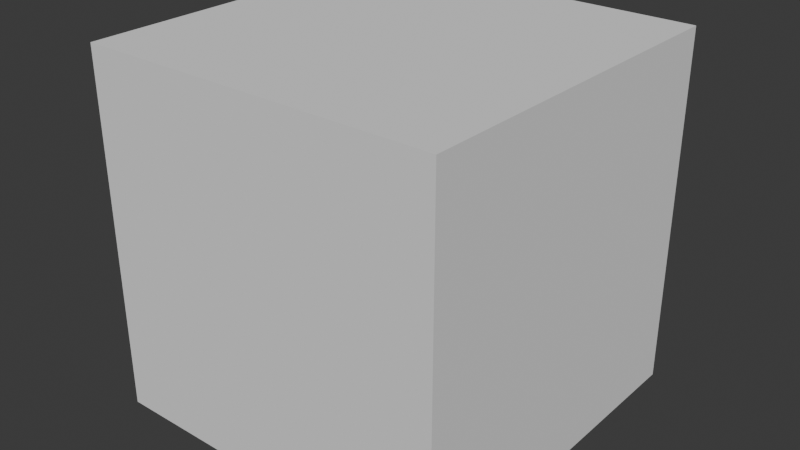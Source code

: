# Source: Full-0.blend  (saved by Blender 4.3.34; exported with 4.5.12 LTS)
import bpy
from mathutils import Matrix  # noqa: F401  (used for matrix-valued properties, if any)

bpy.ops.wm.read_factory_settings(use_empty=True)
scene = bpy.context.scene
scene.name = 'Scene'

# ---- collections
col_collection = bpy.data.collections.new('Collection'); scene.collection.children.link(col_collection)

# ---- world
world_world = bpy.data.worlds.new('World'); scene.world = world_world
world_world.use_nodes = True; world_world.node_tree.nodes.clear()
_N = world_world.node_tree.nodes; _L = world_world.node_tree.links
n0 = _N.new('ShaderNodeOutputWorld'); n0.name = 'World Output'; n0.location = (300, 300)
n1 = _N.new('ShaderNodeBackground'); n1.name = 'Background'; n1.location = (10, 300)
n1.inputs[0].default_value = (0.05088, 0.05088, 0.05088, 1.0)
_L.new(n1.outputs[0], n0.inputs[0])
n0.is_active_output = True
world_world.color = (0.05088, 0.05088, 0.05088)
world_world.sun_shadow_jitter_overblur = 0.0

# ---- meshes
me_cube = bpy.data.meshes.new('Cube')
me_cube.from_pydata([(1.0, 1.0, 1.0), (1.0, 1.0, -1.0), (1.0, -1.0, 1.0), (1.0, -1.0, -1.0), (-1.0, 1.0, 1.0), (-1.0, 1.0, -1.0), (-1.0, -1.0, 1.0), (-1.0, -1.0, -1.0)], [], [(0, 4, 6, 2), (3, 2, 6, 7), (7, 6, 4, 5), (5, 1, 3, 7), (1, 0, 2, 3), (5, 4, 0, 1)])
_uv = me_cube.uv_layers.new(name='UVMap')
_uv.uv.foreach_set('vector', [0.625, 0.5, 0.875, 0.5, 0.875, 0.75, 0.625, 0.75, 0.375, 0.75, 0.625, 0.75, 0.625, 1.0, 0.375, 1.0, 0.375, 0.0, 0.625, 0.0, 0.625, 0.25, 0.375, 0.25, 0.125, 0.5, 0.375, 0.5, 0.375, 0.75, 0.125, 0.75, 0.375, 0.5, 0.625, 0.5, 0.625, 0.75, 0.375, 0.75, 0.375, 0.25, 0.625, 0.25, 0.625, 0.5, 0.375, 0.5])
me_cube.materials.append(None)
me_cube.use_mirror_vertex_groups = False
me_cube.update()

# ---- objects
ob_cube = bpy.data.objects.new('Cube', me_cube)

# ---- transforms, parenting, visibility, modifiers, constraints
ob_cube.location = (0.0, 0.0, 0.0)
ob_cube.lock_rotations_4d = False
ob_cube.empty_display_type = 'ARROWS'
ob_cube.lineart.crease_threshold = 0.0

# ---- collection membership
col_collection.objects.link(ob_cube)

# ---- scene / render settings (as saved in the file)
scene.frame_start = 1; scene.frame_end = 250; scene.frame_set(1)
scene.render.engine = 'BLENDER_EEVEE_NEXT'
bpy.context.view_layer.update()

# ---- added for rendering (the .blend has no active camera and no usable light): camera, sun
cam_auto = bpy.data.cameras.new('AutoCamera')
cam_auto.lens = 50.0
cam_auto.sensor_width = 36.0
cam_auto.clip_end = 1000.0
ob_auto_camera = bpy.data.objects.new('AutoCamera', cam_auto)
scene.collection.objects.link(ob_auto_camera)
ob_auto_camera.location = (3.20507, -3.84609, 2.56406)
ob_auto_camera.rotation_euler = (1.09748, -7.21219e-08, 0.694738)
scene.camera = ob_auto_camera
light_auto_sun = bpy.data.lights.new('AutoSun', 'SUN')
light_auto_sun.energy = 3.0
light_auto_sun.angle = 0.0523599
ob_auto_sun = bpy.data.objects.new('AutoSun', light_auto_sun)
scene.collection.objects.link(ob_auto_sun)
ob_auto_sun.rotation_euler = (0.872665, 0.174533, 0.523599)
bpy.context.view_layer.update()
